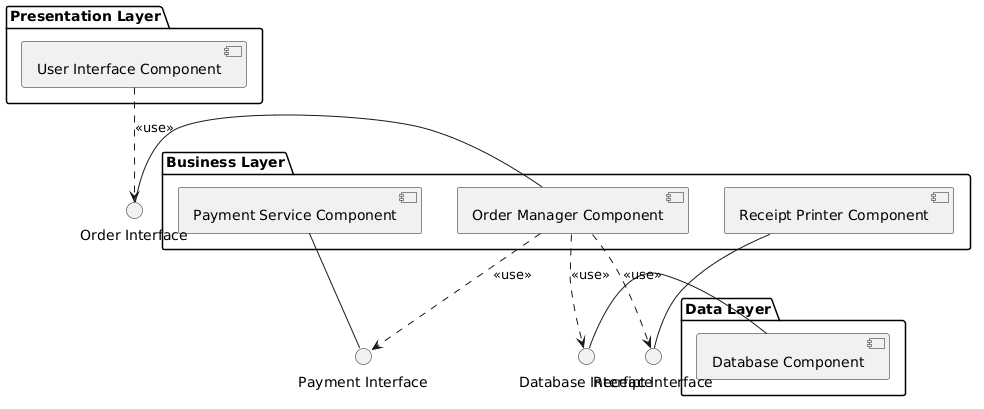

The diagram above was rendered by PlantUML. Its source (embedded in the PNG):
@startuml
skinparam componentStyle uml2

package "Presentation Layer" {
  [User Interface Component] as UI
}

package "Business Layer" {
  [Order Manager Component] as OM
  [Payment Service Component] as PS
  [Receipt Printer Component] as Printer
}

package "Data Layer" {
  [Database Component] as DB
}

interface "Order Interface" as IOrder
interface "Payment Interface" as IPay
interface "Receipt Interface" as IPrint
interface "Database Interface" as IData

UI ..> IOrder : <<use>>
IOrder - OM

OM ..> IPay : <<use>>
IPay - PS

OM ..> IPrint : <<use>>
IPrint - Printer

OM ..> IData : <<use>>
IData - DB
@enduml